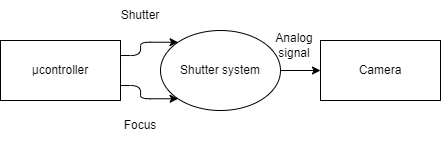

The diagram above was exported from draw.io. Its source (the exported page's mxGraphModel, read from the mxfile embedded in the PNG):
<mxGraphModel dx="579" dy="628" grid="1" gridSize="10" guides="1" tooltips="1" connect="1" arrows="1" fold="1" page="1" pageScale="1" pageWidth="827" pageHeight="1169" math="0" shadow="0">
  <root>
    <mxCell id="0" />
    <mxCell id="1" parent="0" />
    <mxCell id="3" value="Shutter system" style="ellipse;whiteSpace=wrap;html=1;" parent="1" vertex="1">
      <mxGeometry x="280" y="360" width="120" height="80" as="geometry" />
    </mxCell>
    <mxCell id="16" style="edgeStyle=orthogonalEdgeStyle;html=1;exitX=1;exitY=0.25;exitDx=0;exitDy=0;entryX=0;entryY=0;entryDx=0;entryDy=0;" parent="1" source="15" target="3" edge="1">
      <mxGeometry relative="1" as="geometry" />
    </mxCell>
    <mxCell id="19" style="edgeStyle=orthogonalEdgeStyle;html=1;exitX=1;exitY=0.75;exitDx=0;exitDy=0;entryX=0;entryY=1;entryDx=0;entryDy=0;" parent="1" source="15" target="3" edge="1">
      <mxGeometry relative="1" as="geometry" />
    </mxCell>
    <mxCell id="15" value="µcontroller" style="rounded=0;whiteSpace=wrap;html=1;" parent="1" vertex="1">
      <mxGeometry x="120" y="370" width="120" height="60" as="geometry" />
    </mxCell>
    <mxCell id="18" value="Focus" style="text;html=1;strokeColor=none;fillColor=none;align=center;verticalAlign=middle;whiteSpace=wrap;rounded=0;" parent="1" vertex="1">
      <mxGeometry x="230" y="440" width="60" height="30" as="geometry" />
    </mxCell>
    <mxCell id="20" value="Shutter" style="text;html=1;strokeColor=none;fillColor=none;align=center;verticalAlign=middle;whiteSpace=wrap;rounded=0;" parent="1" vertex="1">
      <mxGeometry x="230" y="330" width="60" height="30" as="geometry" />
    </mxCell>
    <mxCell id="23" value="Camera" style="rounded=0;whiteSpace=wrap;html=1;" parent="1" vertex="1">
      <mxGeometry x="440" y="370" width="120" height="60" as="geometry" />
    </mxCell>
    <mxCell id="24" value="" style="endArrow=classic;html=1;exitX=1;exitY=0.5;exitDx=0;exitDy=0;" edge="1" parent="1" source="3">
      <mxGeometry width="50" height="50" relative="1" as="geometry">
        <mxPoint x="390" y="450" as="sourcePoint" />
        <mxPoint x="440" y="400" as="targetPoint" />
      </mxGeometry>
    </mxCell>
    <mxCell id="27" value="Analog&lt;br&gt;signal" style="text;html=1;strokeColor=none;fillColor=none;align=center;verticalAlign=middle;whiteSpace=wrap;rounded=0;" vertex="1" parent="1">
      <mxGeometry x="384" y="360" width="60" height="30" as="geometry" />
    </mxCell>
  </root>
</mxGraphModel>